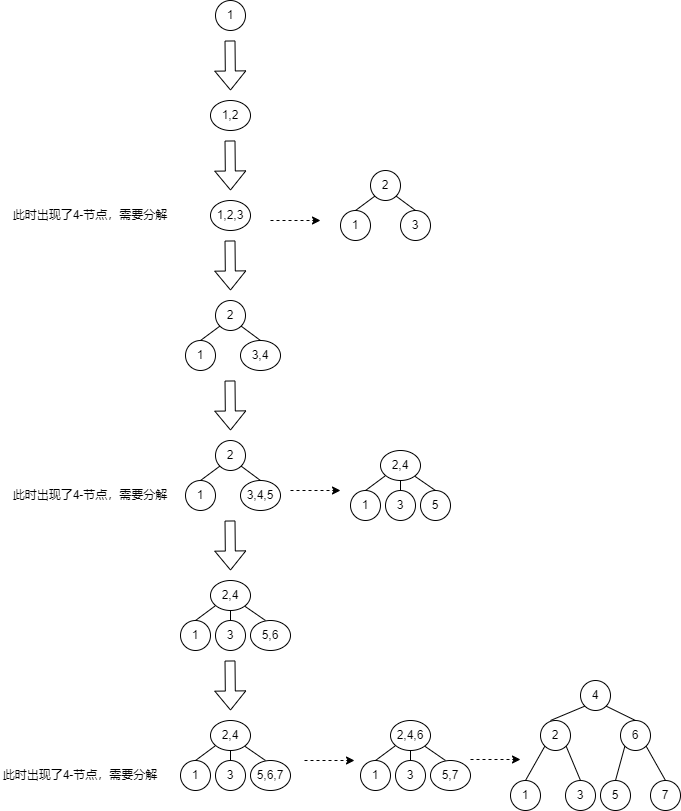

The diagram above was exported from draw.io. Its source (the exported page's mxGraphModel, read from the mxfile embedded in the PNG):
<mxGraphModel dx="782" dy="539" grid="1" gridSize="10" guides="1" tooltips="1" connect="1" arrows="1" fold="1" page="1" pageScale="1" pageWidth="827" pageHeight="1169" math="0" shadow="0">
  <root>
    <mxCell id="8ehSj-gBcNBenhIv5eJy-0" />
    <mxCell id="8ehSj-gBcNBenhIv5eJy-1" parent="8ehSj-gBcNBenhIv5eJy-0" />
    <mxCell id="urMywYPzVxhCg56FKiQf-1" value="1" style="ellipse;whiteSpace=wrap;html=1;aspect=fixed;" vertex="1" parent="8ehSj-gBcNBenhIv5eJy-1">
      <mxGeometry x="325" y="110" width="30" height="30" as="geometry" />
    </mxCell>
    <mxCell id="urMywYPzVxhCg56FKiQf-3" value="2" style="ellipse;whiteSpace=wrap;html=1;aspect=fixed;" vertex="1" parent="8ehSj-gBcNBenhIv5eJy-1">
      <mxGeometry x="480" y="280" width="30" height="30" as="geometry" />
    </mxCell>
    <mxCell id="urMywYPzVxhCg56FKiQf-6" value="" style="shape=flexArrow;endArrow=classic;html=1;rounded=0;" edge="1" parent="8ehSj-gBcNBenhIv5eJy-1">
      <mxGeometry width="50" height="50" relative="1" as="geometry">
        <mxPoint x="339.5" y="150" as="sourcePoint" />
        <mxPoint x="340" y="200" as="targetPoint" />
      </mxGeometry>
    </mxCell>
    <mxCell id="urMywYPzVxhCg56FKiQf-8" value="1,2" style="ellipse;whiteSpace=wrap;html=1;" vertex="1" parent="8ehSj-gBcNBenhIv5eJy-1">
      <mxGeometry x="320" y="210" width="40" height="30" as="geometry" />
    </mxCell>
    <mxCell id="urMywYPzVxhCg56FKiQf-9" value="" style="shape=flexArrow;endArrow=classic;html=1;rounded=0;" edge="1" parent="8ehSj-gBcNBenhIv5eJy-1">
      <mxGeometry width="50" height="50" relative="1" as="geometry">
        <mxPoint x="339.5" y="250" as="sourcePoint" />
        <mxPoint x="340" y="300" as="targetPoint" />
      </mxGeometry>
    </mxCell>
    <mxCell id="urMywYPzVxhCg56FKiQf-11" value="1,2,3" style="ellipse;whiteSpace=wrap;html=1;" vertex="1" parent="8ehSj-gBcNBenhIv5eJy-1">
      <mxGeometry x="320" y="310" width="40" height="30" as="geometry" />
    </mxCell>
    <mxCell id="urMywYPzVxhCg56FKiQf-12" value="此时出现了4-节点，需要分解" style="text;html=1;strokeColor=none;fillColor=none;align=center;verticalAlign=middle;whiteSpace=wrap;rounded=0;" vertex="1" parent="8ehSj-gBcNBenhIv5eJy-1">
      <mxGeometry x="120" y="310" width="160" height="30" as="geometry" />
    </mxCell>
    <mxCell id="urMywYPzVxhCg56FKiQf-13" value="" style="endArrow=classic;html=1;rounded=0;dashed=1;" edge="1" parent="8ehSj-gBcNBenhIv5eJy-1">
      <mxGeometry width="50" height="50" relative="1" as="geometry">
        <mxPoint x="380" y="330" as="sourcePoint" />
        <mxPoint x="430" y="330" as="targetPoint" />
      </mxGeometry>
    </mxCell>
    <mxCell id="urMywYPzVxhCg56FKiQf-14" value="3" style="ellipse;whiteSpace=wrap;html=1;aspect=fixed;" vertex="1" parent="8ehSj-gBcNBenhIv5eJy-1">
      <mxGeometry x="510" y="320" width="30" height="30" as="geometry" />
    </mxCell>
    <mxCell id="urMywYPzVxhCg56FKiQf-15" value="1" style="ellipse;whiteSpace=wrap;html=1;aspect=fixed;" vertex="1" parent="8ehSj-gBcNBenhIv5eJy-1">
      <mxGeometry x="450" y="320" width="30" height="30" as="geometry" />
    </mxCell>
    <mxCell id="urMywYPzVxhCg56FKiQf-16" value="" style="endArrow=none;html=1;rounded=0;entryX=0;entryY=1;entryDx=0;entryDy=0;exitX=0.5;exitY=0;exitDx=0;exitDy=0;" edge="1" parent="8ehSj-gBcNBenhIv5eJy-1" source="urMywYPzVxhCg56FKiQf-15" target="urMywYPzVxhCg56FKiQf-3">
      <mxGeometry width="50" height="50" relative="1" as="geometry">
        <mxPoint x="380" y="270" as="sourcePoint" />
        <mxPoint x="430" y="220" as="targetPoint" />
      </mxGeometry>
    </mxCell>
    <mxCell id="urMywYPzVxhCg56FKiQf-17" value="" style="endArrow=none;html=1;rounded=0;entryX=1;entryY=1;entryDx=0;entryDy=0;exitX=0.5;exitY=0;exitDx=0;exitDy=0;" edge="1" parent="8ehSj-gBcNBenhIv5eJy-1" source="urMywYPzVxhCg56FKiQf-14" target="urMywYPzVxhCg56FKiQf-3">
      <mxGeometry width="50" height="50" relative="1" as="geometry">
        <mxPoint x="380" y="270" as="sourcePoint" />
        <mxPoint x="430" y="220" as="targetPoint" />
      </mxGeometry>
    </mxCell>
    <mxCell id="urMywYPzVxhCg56FKiQf-18" value="" style="shape=flexArrow;endArrow=classic;html=1;rounded=0;" edge="1" parent="8ehSj-gBcNBenhIv5eJy-1">
      <mxGeometry width="50" height="50" relative="1" as="geometry">
        <mxPoint x="339.5" y="350" as="sourcePoint" />
        <mxPoint x="340" y="400" as="targetPoint" />
      </mxGeometry>
    </mxCell>
    <mxCell id="urMywYPzVxhCg56FKiQf-19" value="2" style="ellipse;whiteSpace=wrap;html=1;aspect=fixed;" vertex="1" parent="8ehSj-gBcNBenhIv5eJy-1">
      <mxGeometry x="325" y="410" width="30" height="30" as="geometry" />
    </mxCell>
    <mxCell id="urMywYPzVxhCg56FKiQf-21" value="1" style="ellipse;whiteSpace=wrap;html=1;aspect=fixed;" vertex="1" parent="8ehSj-gBcNBenhIv5eJy-1">
      <mxGeometry x="295" y="450" width="30" height="30" as="geometry" />
    </mxCell>
    <mxCell id="urMywYPzVxhCg56FKiQf-22" value="" style="endArrow=none;html=1;rounded=0;entryX=0;entryY=1;entryDx=0;entryDy=0;exitX=0.5;exitY=0;exitDx=0;exitDy=0;" edge="1" parent="8ehSj-gBcNBenhIv5eJy-1" source="urMywYPzVxhCg56FKiQf-21" target="urMywYPzVxhCg56FKiQf-19">
      <mxGeometry width="50" height="50" relative="1" as="geometry">
        <mxPoint x="225" y="400" as="sourcePoint" />
        <mxPoint x="275" y="350" as="targetPoint" />
      </mxGeometry>
    </mxCell>
    <mxCell id="urMywYPzVxhCg56FKiQf-23" value="" style="endArrow=none;html=1;rounded=0;entryX=1;entryY=1;entryDx=0;entryDy=0;exitX=0.5;exitY=0;exitDx=0;exitDy=0;" edge="1" parent="8ehSj-gBcNBenhIv5eJy-1" target="urMywYPzVxhCg56FKiQf-19">
      <mxGeometry width="50" height="50" relative="1" as="geometry">
        <mxPoint x="370" y="450" as="sourcePoint" />
        <mxPoint x="275" y="350" as="targetPoint" />
      </mxGeometry>
    </mxCell>
    <mxCell id="urMywYPzVxhCg56FKiQf-24" value="3,4" style="ellipse;whiteSpace=wrap;html=1;" vertex="1" parent="8ehSj-gBcNBenhIv5eJy-1">
      <mxGeometry x="350" y="450" width="40" height="30" as="geometry" />
    </mxCell>
    <mxCell id="urMywYPzVxhCg56FKiQf-25" value="" style="shape=flexArrow;endArrow=classic;html=1;rounded=0;" edge="1" parent="8ehSj-gBcNBenhIv5eJy-1">
      <mxGeometry width="50" height="50" relative="1" as="geometry">
        <mxPoint x="339.5" y="490" as="sourcePoint" />
        <mxPoint x="340" y="540" as="targetPoint" />
      </mxGeometry>
    </mxCell>
    <mxCell id="urMywYPzVxhCg56FKiQf-26" value="2" style="ellipse;whiteSpace=wrap;html=1;aspect=fixed;" vertex="1" parent="8ehSj-gBcNBenhIv5eJy-1">
      <mxGeometry x="325" y="550" width="30" height="30" as="geometry" />
    </mxCell>
    <mxCell id="urMywYPzVxhCg56FKiQf-27" value="1" style="ellipse;whiteSpace=wrap;html=1;aspect=fixed;" vertex="1" parent="8ehSj-gBcNBenhIv5eJy-1">
      <mxGeometry x="295" y="590" width="30" height="30" as="geometry" />
    </mxCell>
    <mxCell id="urMywYPzVxhCg56FKiQf-28" value="" style="endArrow=none;html=1;rounded=0;entryX=0;entryY=1;entryDx=0;entryDy=0;exitX=0.5;exitY=0;exitDx=0;exitDy=0;" edge="1" parent="8ehSj-gBcNBenhIv5eJy-1" source="urMywYPzVxhCg56FKiQf-27" target="urMywYPzVxhCg56FKiQf-26">
      <mxGeometry width="50" height="50" relative="1" as="geometry">
        <mxPoint x="225" y="540" as="sourcePoint" />
        <mxPoint x="275" y="490" as="targetPoint" />
      </mxGeometry>
    </mxCell>
    <mxCell id="urMywYPzVxhCg56FKiQf-29" value="" style="endArrow=none;html=1;rounded=0;entryX=1;entryY=1;entryDx=0;entryDy=0;exitX=0.5;exitY=0;exitDx=0;exitDy=0;" edge="1" parent="8ehSj-gBcNBenhIv5eJy-1" target="urMywYPzVxhCg56FKiQf-26">
      <mxGeometry width="50" height="50" relative="1" as="geometry">
        <mxPoint x="370" y="590" as="sourcePoint" />
        <mxPoint x="275" y="490" as="targetPoint" />
      </mxGeometry>
    </mxCell>
    <mxCell id="urMywYPzVxhCg56FKiQf-30" value="3,4,5" style="ellipse;whiteSpace=wrap;html=1;" vertex="1" parent="8ehSj-gBcNBenhIv5eJy-1">
      <mxGeometry x="350" y="590" width="40" height="30" as="geometry" />
    </mxCell>
    <mxCell id="urMywYPzVxhCg56FKiQf-32" value="此时出现了4-节点，需要分解" style="text;html=1;strokeColor=none;fillColor=none;align=center;verticalAlign=middle;whiteSpace=wrap;rounded=0;" vertex="1" parent="8ehSj-gBcNBenhIv5eJy-1">
      <mxGeometry x="120" y="590" width="160" height="30" as="geometry" />
    </mxCell>
    <mxCell id="urMywYPzVxhCg56FKiQf-33" value="" style="endArrow=classic;html=1;rounded=0;dashed=1;" edge="1" parent="8ehSj-gBcNBenhIv5eJy-1">
      <mxGeometry width="50" height="50" relative="1" as="geometry">
        <mxPoint x="400" y="600" as="sourcePoint" />
        <mxPoint x="450" y="600" as="targetPoint" />
      </mxGeometry>
    </mxCell>
    <mxCell id="urMywYPzVxhCg56FKiQf-35" value="1" style="ellipse;whiteSpace=wrap;html=1;aspect=fixed;" vertex="1" parent="8ehSj-gBcNBenhIv5eJy-1">
      <mxGeometry x="460" y="600" width="30" height="30" as="geometry" />
    </mxCell>
    <mxCell id="urMywYPzVxhCg56FKiQf-36" value="" style="endArrow=none;html=1;rounded=0;entryX=0;entryY=1;entryDx=0;entryDy=0;exitX=0.5;exitY=0;exitDx=0;exitDy=0;" edge="1" parent="8ehSj-gBcNBenhIv5eJy-1" source="urMywYPzVxhCg56FKiQf-35">
      <mxGeometry width="50" height="50" relative="1" as="geometry">
        <mxPoint x="390" y="550" as="sourcePoint" />
        <mxPoint x="494.3933982822018" y="585.6066017177982" as="targetPoint" />
      </mxGeometry>
    </mxCell>
    <mxCell id="urMywYPzVxhCg56FKiQf-37" value="" style="endArrow=none;html=1;rounded=0;entryX=1;entryY=1;entryDx=0;entryDy=0;exitX=0.5;exitY=0;exitDx=0;exitDy=0;" edge="1" parent="8ehSj-gBcNBenhIv5eJy-1" target="urMywYPzVxhCg56FKiQf-39" source="urMywYPzVxhCg56FKiQf-42">
      <mxGeometry width="50" height="50" relative="1" as="geometry">
        <mxPoint x="550" y="600" as="sourcePoint" />
        <mxPoint x="515.6066017177982" y="585.6066017177982" as="targetPoint" />
      </mxGeometry>
    </mxCell>
    <mxCell id="urMywYPzVxhCg56FKiQf-39" value="2,4" style="ellipse;whiteSpace=wrap;html=1;" vertex="1" parent="8ehSj-gBcNBenhIv5eJy-1">
      <mxGeometry x="490" y="560" width="40" height="30" as="geometry" />
    </mxCell>
    <mxCell id="urMywYPzVxhCg56FKiQf-40" value="" style="endArrow=none;html=1;rounded=0;entryX=0.5;entryY=1;entryDx=0;entryDy=0;" edge="1" parent="8ehSj-gBcNBenhIv5eJy-1" target="urMywYPzVxhCg56FKiQf-39">
      <mxGeometry width="50" height="50" relative="1" as="geometry">
        <mxPoint x="510" y="600" as="sourcePoint" />
        <mxPoint x="534.1421356237311" y="595.6066017177982" as="targetPoint" />
      </mxGeometry>
    </mxCell>
    <mxCell id="urMywYPzVxhCg56FKiQf-41" value="3" style="ellipse;whiteSpace=wrap;html=1;aspect=fixed;" vertex="1" parent="8ehSj-gBcNBenhIv5eJy-1">
      <mxGeometry x="495" y="600" width="30" height="30" as="geometry" />
    </mxCell>
    <mxCell id="urMywYPzVxhCg56FKiQf-42" value="5" style="ellipse;whiteSpace=wrap;html=1;aspect=fixed;" vertex="1" parent="8ehSj-gBcNBenhIv5eJy-1">
      <mxGeometry x="530" y="600" width="30" height="30" as="geometry" />
    </mxCell>
    <mxCell id="urMywYPzVxhCg56FKiQf-43" value="1" style="ellipse;whiteSpace=wrap;html=1;aspect=fixed;" vertex="1" parent="8ehSj-gBcNBenhIv5eJy-1">
      <mxGeometry x="290" y="730" width="30" height="30" as="geometry" />
    </mxCell>
    <mxCell id="urMywYPzVxhCg56FKiQf-44" value="" style="endArrow=none;html=1;rounded=0;entryX=0;entryY=1;entryDx=0;entryDy=0;exitX=0.5;exitY=0;exitDx=0;exitDy=0;" edge="1" parent="8ehSj-gBcNBenhIv5eJy-1" source="urMywYPzVxhCg56FKiQf-43">
      <mxGeometry width="50" height="50" relative="1" as="geometry">
        <mxPoint x="220" y="680" as="sourcePoint" />
        <mxPoint x="324.3933982822018" y="715.6066017177982" as="targetPoint" />
      </mxGeometry>
    </mxCell>
    <mxCell id="urMywYPzVxhCg56FKiQf-45" value="" style="endArrow=none;html=1;rounded=0;entryX=1;entryY=1;entryDx=0;entryDy=0;exitX=0.5;exitY=0;exitDx=0;exitDy=0;" edge="1" parent="8ehSj-gBcNBenhIv5eJy-1" target="urMywYPzVxhCg56FKiQf-46">
      <mxGeometry width="50" height="50" relative="1" as="geometry">
        <mxPoint x="375" y="730" as="sourcePoint" />
        <mxPoint x="345.6066017177982" y="715.6066017177982" as="targetPoint" />
      </mxGeometry>
    </mxCell>
    <mxCell id="urMywYPzVxhCg56FKiQf-46" value="2,4" style="ellipse;whiteSpace=wrap;html=1;" vertex="1" parent="8ehSj-gBcNBenhIv5eJy-1">
      <mxGeometry x="320" y="690" width="40" height="30" as="geometry" />
    </mxCell>
    <mxCell id="urMywYPzVxhCg56FKiQf-47" value="" style="endArrow=none;html=1;rounded=0;entryX=0.5;entryY=1;entryDx=0;entryDy=0;" edge="1" parent="8ehSj-gBcNBenhIv5eJy-1" target="urMywYPzVxhCg56FKiQf-46">
      <mxGeometry width="50" height="50" relative="1" as="geometry">
        <mxPoint x="340" y="730" as="sourcePoint" />
        <mxPoint x="364.14213562373106" y="725.6066017177982" as="targetPoint" />
      </mxGeometry>
    </mxCell>
    <mxCell id="urMywYPzVxhCg56FKiQf-48" value="3" style="ellipse;whiteSpace=wrap;html=1;aspect=fixed;" vertex="1" parent="8ehSj-gBcNBenhIv5eJy-1">
      <mxGeometry x="325" y="730" width="30" height="30" as="geometry" />
    </mxCell>
    <mxCell id="urMywYPzVxhCg56FKiQf-50" value="" style="shape=flexArrow;endArrow=classic;html=1;rounded=0;" edge="1" parent="8ehSj-gBcNBenhIv5eJy-1">
      <mxGeometry width="50" height="50" relative="1" as="geometry">
        <mxPoint x="339.5" y="630" as="sourcePoint" />
        <mxPoint x="340" y="680" as="targetPoint" />
      </mxGeometry>
    </mxCell>
    <mxCell id="urMywYPzVxhCg56FKiQf-51" value="5,6" style="ellipse;whiteSpace=wrap;html=1;" vertex="1" parent="8ehSj-gBcNBenhIv5eJy-1">
      <mxGeometry x="360" y="730" width="40" height="30" as="geometry" />
    </mxCell>
    <mxCell id="urMywYPzVxhCg56FKiQf-52" value="1" style="ellipse;whiteSpace=wrap;html=1;aspect=fixed;" vertex="1" parent="8ehSj-gBcNBenhIv5eJy-1">
      <mxGeometry x="290" y="870" width="30" height="30" as="geometry" />
    </mxCell>
    <mxCell id="urMywYPzVxhCg56FKiQf-53" value="" style="endArrow=none;html=1;rounded=0;entryX=0;entryY=1;entryDx=0;entryDy=0;exitX=0.5;exitY=0;exitDx=0;exitDy=0;" edge="1" parent="8ehSj-gBcNBenhIv5eJy-1" source="urMywYPzVxhCg56FKiQf-52">
      <mxGeometry width="50" height="50" relative="1" as="geometry">
        <mxPoint x="220" y="820" as="sourcePoint" />
        <mxPoint x="324.3933982822018" y="855.6066017177982" as="targetPoint" />
      </mxGeometry>
    </mxCell>
    <mxCell id="urMywYPzVxhCg56FKiQf-54" value="" style="endArrow=none;html=1;rounded=0;entryX=1;entryY=1;entryDx=0;entryDy=0;exitX=0.5;exitY=0;exitDx=0;exitDy=0;" edge="1" parent="8ehSj-gBcNBenhIv5eJy-1" target="urMywYPzVxhCg56FKiQf-55">
      <mxGeometry width="50" height="50" relative="1" as="geometry">
        <mxPoint x="375" y="870" as="sourcePoint" />
        <mxPoint x="345.6066017177982" y="855.6066017177982" as="targetPoint" />
      </mxGeometry>
    </mxCell>
    <mxCell id="urMywYPzVxhCg56FKiQf-55" value="2,4" style="ellipse;whiteSpace=wrap;html=1;" vertex="1" parent="8ehSj-gBcNBenhIv5eJy-1">
      <mxGeometry x="320" y="830" width="40" height="30" as="geometry" />
    </mxCell>
    <mxCell id="urMywYPzVxhCg56FKiQf-56" value="" style="endArrow=none;html=1;rounded=0;entryX=0.5;entryY=1;entryDx=0;entryDy=0;" edge="1" parent="8ehSj-gBcNBenhIv5eJy-1" target="urMywYPzVxhCg56FKiQf-55">
      <mxGeometry width="50" height="50" relative="1" as="geometry">
        <mxPoint x="340" y="870" as="sourcePoint" />
        <mxPoint x="364.14213562373106" y="865.6066017177982" as="targetPoint" />
      </mxGeometry>
    </mxCell>
    <mxCell id="urMywYPzVxhCg56FKiQf-57" value="3" style="ellipse;whiteSpace=wrap;html=1;aspect=fixed;" vertex="1" parent="8ehSj-gBcNBenhIv5eJy-1">
      <mxGeometry x="325" y="870" width="30" height="30" as="geometry" />
    </mxCell>
    <mxCell id="urMywYPzVxhCg56FKiQf-58" value="" style="shape=flexArrow;endArrow=classic;html=1;rounded=0;" edge="1" parent="8ehSj-gBcNBenhIv5eJy-1">
      <mxGeometry width="50" height="50" relative="1" as="geometry">
        <mxPoint x="339.5" y="770" as="sourcePoint" />
        <mxPoint x="340" y="820" as="targetPoint" />
      </mxGeometry>
    </mxCell>
    <mxCell id="urMywYPzVxhCg56FKiQf-59" value="5,6,7" style="ellipse;whiteSpace=wrap;html=1;" vertex="1" parent="8ehSj-gBcNBenhIv5eJy-1">
      <mxGeometry x="360" y="870" width="40" height="30" as="geometry" />
    </mxCell>
    <mxCell id="urMywYPzVxhCg56FKiQf-60" value="此时出现了4-节点，需要分解" style="text;html=1;strokeColor=none;fillColor=none;align=center;verticalAlign=middle;whiteSpace=wrap;rounded=0;" vertex="1" parent="8ehSj-gBcNBenhIv5eJy-1">
      <mxGeometry x="110" y="870" width="160" height="30" as="geometry" />
    </mxCell>
    <mxCell id="urMywYPzVxhCg56FKiQf-61" value="" style="endArrow=classic;html=1;rounded=0;dashed=1;" edge="1" parent="8ehSj-gBcNBenhIv5eJy-1">
      <mxGeometry width="50" height="50" relative="1" as="geometry">
        <mxPoint x="414" y="870" as="sourcePoint" />
        <mxPoint x="464" y="870" as="targetPoint" />
      </mxGeometry>
    </mxCell>
    <mxCell id="urMywYPzVxhCg56FKiQf-62" value="1" style="ellipse;whiteSpace=wrap;html=1;aspect=fixed;" vertex="1" parent="8ehSj-gBcNBenhIv5eJy-1">
      <mxGeometry x="470" y="870" width="30" height="30" as="geometry" />
    </mxCell>
    <mxCell id="urMywYPzVxhCg56FKiQf-63" value="" style="endArrow=none;html=1;rounded=0;entryX=0;entryY=1;entryDx=0;entryDy=0;exitX=0.5;exitY=0;exitDx=0;exitDy=0;" edge="1" parent="8ehSj-gBcNBenhIv5eJy-1" source="urMywYPzVxhCg56FKiQf-62">
      <mxGeometry width="50" height="50" relative="1" as="geometry">
        <mxPoint x="400" y="820" as="sourcePoint" />
        <mxPoint x="504.3933982822018" y="855.6066017177982" as="targetPoint" />
      </mxGeometry>
    </mxCell>
    <mxCell id="urMywYPzVxhCg56FKiQf-64" value="" style="endArrow=none;html=1;rounded=0;entryX=1;entryY=1;entryDx=0;entryDy=0;exitX=0.5;exitY=0;exitDx=0;exitDy=0;" edge="1" parent="8ehSj-gBcNBenhIv5eJy-1" target="urMywYPzVxhCg56FKiQf-65">
      <mxGeometry width="50" height="50" relative="1" as="geometry">
        <mxPoint x="555" y="870" as="sourcePoint" />
        <mxPoint x="525.6066017177982" y="855.6066017177982" as="targetPoint" />
      </mxGeometry>
    </mxCell>
    <mxCell id="urMywYPzVxhCg56FKiQf-65" value="2,4,6" style="ellipse;whiteSpace=wrap;html=1;" vertex="1" parent="8ehSj-gBcNBenhIv5eJy-1">
      <mxGeometry x="500" y="830" width="40" height="30" as="geometry" />
    </mxCell>
    <mxCell id="urMywYPzVxhCg56FKiQf-66" value="" style="endArrow=none;html=1;rounded=0;entryX=0.5;entryY=1;entryDx=0;entryDy=0;" edge="1" parent="8ehSj-gBcNBenhIv5eJy-1" target="urMywYPzVxhCg56FKiQf-65">
      <mxGeometry width="50" height="50" relative="1" as="geometry">
        <mxPoint x="520" y="870" as="sourcePoint" />
        <mxPoint x="544.1421356237311" y="865.6066017177982" as="targetPoint" />
      </mxGeometry>
    </mxCell>
    <mxCell id="urMywYPzVxhCg56FKiQf-67" value="3" style="ellipse;whiteSpace=wrap;html=1;aspect=fixed;" vertex="1" parent="8ehSj-gBcNBenhIv5eJy-1">
      <mxGeometry x="505" y="870" width="30" height="30" as="geometry" />
    </mxCell>
    <mxCell id="urMywYPzVxhCg56FKiQf-68" value="5,7" style="ellipse;whiteSpace=wrap;html=1;" vertex="1" parent="8ehSj-gBcNBenhIv5eJy-1">
      <mxGeometry x="540" y="870" width="40" height="30" as="geometry" />
    </mxCell>
    <mxCell id="urMywYPzVxhCg56FKiQf-69" value="1" style="ellipse;whiteSpace=wrap;html=1;aspect=fixed;" vertex="1" parent="8ehSj-gBcNBenhIv5eJy-1">
      <mxGeometry x="620" y="890" width="30" height="30" as="geometry" />
    </mxCell>
    <mxCell id="urMywYPzVxhCg56FKiQf-70" value="" style="endArrow=none;html=1;rounded=0;entryX=0;entryY=1;entryDx=0;entryDy=0;exitX=0.5;exitY=0;exitDx=0;exitDy=0;" edge="1" parent="8ehSj-gBcNBenhIv5eJy-1" source="urMywYPzVxhCg56FKiQf-69" target="urMywYPzVxhCg56FKiQf-78">
      <mxGeometry width="50" height="50" relative="1" as="geometry">
        <mxPoint x="570" y="840" as="sourcePoint" />
        <mxPoint x="674.3933982822018" y="875.6066017177982" as="targetPoint" />
      </mxGeometry>
    </mxCell>
    <mxCell id="urMywYPzVxhCg56FKiQf-71" value="" style="endArrow=none;html=1;rounded=0;entryX=0;entryY=1;entryDx=0;entryDy=0;exitX=0.5;exitY=0;exitDx=0;exitDy=0;" edge="1" parent="8ehSj-gBcNBenhIv5eJy-1" target="urMywYPzVxhCg56FKiQf-77">
      <mxGeometry width="50" height="50" relative="1" as="geometry">
        <mxPoint x="725" y="890" as="sourcePoint" />
        <mxPoint x="704.1421356237311" y="875.6066017177982" as="targetPoint" />
      </mxGeometry>
    </mxCell>
    <mxCell id="urMywYPzVxhCg56FKiQf-73" value="" style="endArrow=none;html=1;rounded=0;entryX=1;entryY=1;entryDx=0;entryDy=0;" edge="1" parent="8ehSj-gBcNBenhIv5eJy-1" target="urMywYPzVxhCg56FKiQf-78">
      <mxGeometry width="50" height="50" relative="1" as="geometry">
        <mxPoint x="690" y="890" as="sourcePoint" />
        <mxPoint x="690" y="880" as="targetPoint" />
      </mxGeometry>
    </mxCell>
    <mxCell id="urMywYPzVxhCg56FKiQf-74" value="3" style="ellipse;whiteSpace=wrap;html=1;aspect=fixed;" vertex="1" parent="8ehSj-gBcNBenhIv5eJy-1">
      <mxGeometry x="675" y="890" width="30" height="30" as="geometry" />
    </mxCell>
    <mxCell id="urMywYPzVxhCg56FKiQf-75" value="5" style="ellipse;whiteSpace=wrap;html=1;" vertex="1" parent="8ehSj-gBcNBenhIv5eJy-1">
      <mxGeometry x="710" y="890" width="30" height="30" as="geometry" />
    </mxCell>
    <mxCell id="urMywYPzVxhCg56FKiQf-76" value="" style="endArrow=classic;html=1;rounded=0;dashed=1;" edge="1" parent="8ehSj-gBcNBenhIv5eJy-1">
      <mxGeometry width="50" height="50" relative="1" as="geometry">
        <mxPoint x="580" y="869" as="sourcePoint" />
        <mxPoint x="630" y="869" as="targetPoint" />
      </mxGeometry>
    </mxCell>
    <mxCell id="urMywYPzVxhCg56FKiQf-77" value="6" style="ellipse;whiteSpace=wrap;html=1;aspect=fixed;" vertex="1" parent="8ehSj-gBcNBenhIv5eJy-1">
      <mxGeometry x="730" y="830" width="30" height="30" as="geometry" />
    </mxCell>
    <mxCell id="urMywYPzVxhCg56FKiQf-78" value="2" style="ellipse;whiteSpace=wrap;html=1;aspect=fixed;" vertex="1" parent="8ehSj-gBcNBenhIv5eJy-1">
      <mxGeometry x="650" y="830" width="30" height="30" as="geometry" />
    </mxCell>
    <mxCell id="urMywYPzVxhCg56FKiQf-79" value="4" style="ellipse;whiteSpace=wrap;html=1;aspect=fixed;" vertex="1" parent="8ehSj-gBcNBenhIv5eJy-1">
      <mxGeometry x="690" y="790" width="30" height="30" as="geometry" />
    </mxCell>
    <mxCell id="urMywYPzVxhCg56FKiQf-80" value="" style="endArrow=none;html=1;rounded=0;entryX=0;entryY=1;entryDx=0;entryDy=0;" edge="1" parent="8ehSj-gBcNBenhIv5eJy-1" target="urMywYPzVxhCg56FKiQf-79">
      <mxGeometry width="50" height="50" relative="1" as="geometry">
        <mxPoint x="660" y="830" as="sourcePoint" />
        <mxPoint x="680" y="800" as="targetPoint" />
      </mxGeometry>
    </mxCell>
    <mxCell id="urMywYPzVxhCg56FKiQf-81" value="" style="endArrow=none;html=1;rounded=0;entryX=1;entryY=1;entryDx=0;entryDy=0;exitX=0.5;exitY=0;exitDx=0;exitDy=0;" edge="1" parent="8ehSj-gBcNBenhIv5eJy-1" source="urMywYPzVxhCg56FKiQf-77" target="urMywYPzVxhCg56FKiQf-79">
      <mxGeometry width="50" height="50" relative="1" as="geometry">
        <mxPoint x="670" y="840" as="sourcePoint" />
        <mxPoint x="704.3933982822018" y="825.6066017177982" as="targetPoint" />
      </mxGeometry>
    </mxCell>
    <mxCell id="urMywYPzVxhCg56FKiQf-82" value="7" style="ellipse;whiteSpace=wrap;html=1;" vertex="1" parent="8ehSj-gBcNBenhIv5eJy-1">
      <mxGeometry x="760" y="890" width="30" height="30" as="geometry" />
    </mxCell>
    <mxCell id="urMywYPzVxhCg56FKiQf-83" value="" style="endArrow=none;html=1;rounded=0;entryX=1;entryY=1;entryDx=0;entryDy=0;exitX=0.5;exitY=0;exitDx=0;exitDy=0;" edge="1" parent="8ehSj-gBcNBenhIv5eJy-1" source="urMywYPzVxhCg56FKiQf-82" target="urMywYPzVxhCg56FKiQf-77">
      <mxGeometry width="50" height="50" relative="1" as="geometry">
        <mxPoint x="735" y="900" as="sourcePoint" />
        <mxPoint x="744.3933982822018" y="865.6066017177982" as="targetPoint" />
      </mxGeometry>
    </mxCell>
  </root>
</mxGraphModel>